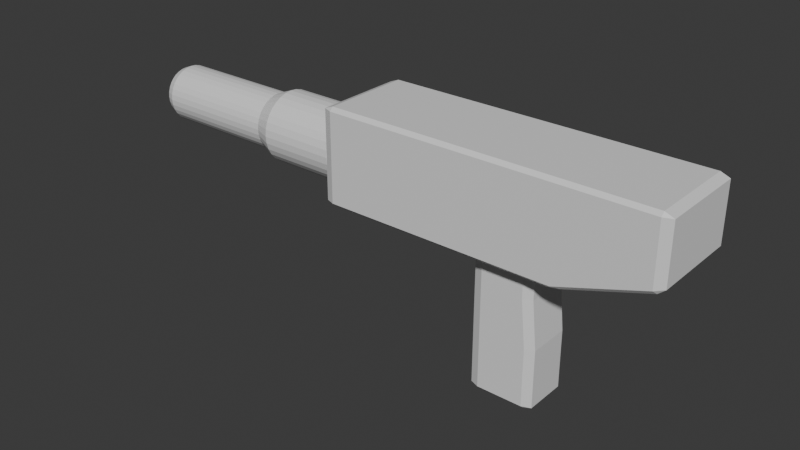 # Source: gun.blend  (saved by Blender 4.3.32; exported with 4.5.12 LTS)
import bpy
from mathutils import Matrix  # noqa: F401  (used for matrix-valued properties, if any)

bpy.ops.wm.read_factory_settings(use_empty=True)
scene = bpy.context.scene
scene.name = 'Scene'

# ---- collections
col_collection = bpy.data.collections.new('Collection'); scene.collection.children.link(col_collection)

# ---- materials (node trees are filled in below, after node groups)
mat_material_001 = bpy.data.materials.new('Material.001')
mat_material_002 = bpy.data.materials.new('Material.002')
mat_material_003 = bpy.data.materials.new('Material.003')

# ---- material node trees
mat_material_001.use_nodes = True; mat_material_001.node_tree.nodes.clear()
_N = mat_material_001.node_tree.nodes; _L = mat_material_001.node_tree.links
n0 = _N.new('ShaderNodeBsdfPrincipled'); n0.name = 'Principled BSDF'; n0.location = (10, 300)
n1 = _N.new('ShaderNodeOutputMaterial'); n1.name = 'Material Output'; n1.location = (300, 300)
_L.new(n0.outputs[0], n1.inputs[0])
n1.is_active_output = True
mat_material_002.use_nodes = True; mat_material_002.node_tree.nodes.clear()
_N = mat_material_002.node_tree.nodes; _L = mat_material_002.node_tree.links
n0 = _N.new('ShaderNodeBsdfPrincipled'); n0.name = 'Principled BSDF'; n0.location = (10, 300)
n1 = _N.new('ShaderNodeOutputMaterial'); n1.name = 'Material Output'; n1.location = (300, 300)
_L.new(n0.outputs[0], n1.inputs[0])
n1.is_active_output = True
mat_material_003.use_nodes = True; mat_material_003.node_tree.nodes.clear()
_N = mat_material_003.node_tree.nodes; _L = mat_material_003.node_tree.links
n0 = _N.new('ShaderNodeBsdfPrincipled'); n0.name = 'Principled BSDF'; n0.location = (10, 300)
n1 = _N.new('ShaderNodeOutputMaterial'); n1.name = 'Material Output'; n1.location = (300, 300)
_L.new(n0.outputs[0], n1.inputs[0])
n1.is_active_output = True

# ---- world
world_world = bpy.data.worlds.new('World'); scene.world = world_world
world_world.use_nodes = True; world_world.node_tree.nodes.clear()
_N = world_world.node_tree.nodes; _L = world_world.node_tree.links
n0 = _N.new('ShaderNodeOutputWorld'); n0.name = 'World Output'; n0.location = (300, 300)
n1 = _N.new('ShaderNodeBackground'); n1.name = 'Background'; n1.location = (10, 300)
n1.inputs[0].default_value = (0.05088, 0.05088, 0.05088, 1.0)
_L.new(n1.outputs[0], n0.inputs[0])
n0.is_active_output = True
world_world.color = (0.05088, 0.05088, 0.05088)
world_world.sun_shadow_jitter_overblur = 0.0

# ---- meshes
me_cube_001 = bpy.data.meshes.new('Cube.001')
me_cube_001.from_pydata([(-1.0, -1.0, -1.0), (-1.0, -1.0, 1.0), (-1.0, 1.0, -1.0), (-1.0, 1.0, 1.0), (0.75, -0.5197, -1.0), (1.0, -1.0, 1.0), (0.75, 0.5197, -1.0), (1.0, 1.0, 1.0), (0.25, 0.5197, -1.0), (0.0, 1.0, 1.0), (0.25, -0.5197, -1.0), (0.0, -1.0, 1.0), (1.0, -1.0, -1.0), (1.0, 1.0, -1.0), (0.0, -1.0, -1.0), (0.0, 1.0, -1.0), (0.7903, -0.5197, -4.0), (0.7903, 0.5197, -4.0), (0.25, -0.5197, -4.0), (0.25, 0.5197, -4.0), (1.8, 1.0, 1.0), (1.8, 1.0, -0.35), (1.8, -1.0, -0.35), (1.8, -1.0, 1.0), (-1.8, 0.5993, -0.176), (-0.9997, 0.75, -0.176), (-1.8, 0.5878, -0.2929), (-0.9997, 0.7356, -0.3223), (-1.8, 0.5537, -0.4053), (-0.9997, 0.6929, -0.463), (-1.8, 0.4983, -0.5089), (-0.9997, 0.6236, -0.5927), (-1.8, 0.4238, -0.5998), (-0.9997, 0.5303, -0.7063), (-1.8, 0.3329, -0.6743), (-0.9997, 0.4167, -0.7996), (-1.8, 0.2293, -0.7297), (-0.9997, 0.287, -0.8689), (-1.8, 0.1169, -0.7638), (-0.9997, 0.1463, -0.9116), (-1.8, 0.0, -0.7753), (-0.9997, 0.0, -0.926), (-1.8, -0.1169, -0.7638), (-0.9997, -0.1463, -0.9116), (-1.8, -0.2293, -0.7297), (-0.9997, -0.287, -0.8689), (-1.8, -0.3329, -0.6743), (-0.9997, -0.4167, -0.7996), (-1.8, -0.4238, -0.5998), (-0.9997, -0.5303, -0.7063), (-1.8, -0.4983, -0.5089), (-0.9997, -0.6236, -0.5927), (-1.8, -0.5537, -0.4053), (-0.9997, -0.6929, -0.463), (-1.8, -0.5878, -0.2929), (-0.9997, -0.7356, -0.3223), (-1.8, -0.5993, -0.176), (-0.9997, -0.75, -0.176), (-1.8, -0.5878, -0.0591), (-0.9997, -0.7356, -0.02969), (-1.8, -0.5537, 0.05332), (-0.9997, -0.6929, 0.111), (-1.8, -0.4983, 0.1569), (-0.9997, -0.6236, 0.2407), (-1.8, -0.4238, 0.2477), (-0.9997, -0.5303, 0.3543), (-1.8, -0.3329, 0.3223), (-0.9997, -0.4167, 0.4476), (-1.8, -0.2293, 0.3776), (-0.9997, -0.287, 0.5169), (-1.8, -0.1169, 0.4117), (-0.9997, -0.1463, 0.5596), (-1.8, 0.0, 0.4233), (-0.9997, 0.0, 0.574), (-1.8, 0.1169, 0.4117), (-0.9997, 0.1463, 0.5596), (-1.8, 0.2293, 0.3776), (-0.9997, 0.287, 0.5169), (-1.8, 0.3329, 0.3223), (-0.9997, 0.4167, 0.4476), (-1.8, 0.4238, 0.2477), (-0.9997, 0.5303, 0.3543), (-1.8, 0.4983, 0.1569), (-0.9997, 0.6236, 0.2407), (-1.8, 0.5537, 0.05332), (-0.9997, 0.6929, 0.111), (-1.8, 0.5878, -0.0591), (-0.9997, 0.7356, -0.02969), (-1.8, 0.75, -0.176), (-1.8, 0.7356, -0.3223), (-1.8, 0.6929, -0.463), (-1.8, 0.6236, -0.5927), (-1.8, 0.5303, -0.7063), (-1.8, 0.4167, -0.7996), (-1.8, 0.287, -0.8689), (-1.8, 0.1463, -0.9116), (-1.8, 0.0, -0.926), (-1.8, -0.1463, -0.9116), (-1.8, -0.287, -0.8689), (-1.8, -0.4167, -0.7996), (-1.8, -0.5303, -0.7063), (-1.8, -0.6236, -0.5927), (-1.8, -0.6929, -0.463), (-1.8, -0.7356, -0.3223), (-1.8, -0.75, -0.176), (-1.8, -0.7356, -0.02969), (-1.8, -0.6929, 0.111), (-1.8, -0.6236, 0.2407), (-1.8, -0.5303, 0.3543), (-1.8, -0.4167, 0.4476), (-1.8, -0.287, 0.5169), (-1.8, -0.1463, 0.5596), (-1.8, 0.0, 0.574), (-1.8, 0.1463, 0.5596), (-1.8, 0.287, 0.5169), (-1.8, 0.4167, 0.4476), (-1.8, 0.5303, 0.3543), (-1.8, 0.6236, 0.2407), (-1.8, 0.6929, 0.111), (-1.8, 0.7356, -0.02969), (-3.0, 0.5993, -0.176), (-3.0, 0.5878, -0.2929), (-3.0, 0.5537, -0.4053), (-3.0, 0.4983, -0.5089), (-3.0, 0.4238, -0.5998), (-3.0, 0.3329, -0.6743), (-3.0, 0.2293, -0.7297), (-3.0, 0.1169, -0.7638), (-3.0, 0.0, -0.7753), (-3.0, -0.1169, -0.7638), (-3.0, -0.2293, -0.7297), (-3.0, -0.3329, -0.6743), (-3.0, -0.4238, -0.5998), (-3.0, -0.4983, -0.5089), (-3.0, -0.5537, -0.4053), (-3.0, -0.5878, -0.2929), (-3.0, -0.5993, -0.176), (-3.0, -0.5878, -0.0591), (-3.0, -0.5537, 0.05332), (-3.0, -0.4983, 0.1569), (-3.0, -0.4238, 0.2477), (-3.0, -0.3329, 0.3223), (-3.0, -0.2293, 0.3776), (-3.0, -0.1169, 0.4117), (-3.0, 0.0, 0.4233), (-3.0, 0.1169, 0.4117), (-3.0, 0.2293, 0.3776), (-3.0, 0.3329, 0.3223), (-3.0, 0.4238, 0.2477), (-3.0, 0.4983, 0.1569), (-3.0, 0.5537, 0.05332), (-3.0, 0.5878, -0.0591), (0.75, 0.5197, -1.691), (0.7903, 0.5197, -2.691), (0.25, 0.5197, -2.691), (0.25, 0.5197, -1.691), (0.75, -0.5197, -1.691), (0.7903, -0.5197, -2.691), (0.25, -0.5197, -2.691), (0.25, -0.5197, -1.691), (0.7903, 0.5197, -3.674), (0.7903, -0.5197, -3.674), (0.25, 0.5197, -3.674), (0.25, -0.5197, -3.674)], [], [(0, 1, 3, 2), (15, 9, 7, 13), (13, 7, 20, 21), (14, 11, 1, 0), (162, 160, 17, 19), (9, 3, 1, 11), (7, 9, 11, 5), (2, 15, 14, 0), (12, 5, 11, 14), (2, 3, 9, 15), (4, 6, 13, 12), (10, 4, 12, 14), (6, 8, 15, 13), (8, 10, 14, 15), (19, 17, 16, 18), (160, 161, 16, 17), (163, 162, 19, 18), (161, 163, 18, 16), (21, 20, 23, 22), (5, 12, 22, 23), (12, 13, 21, 22), (7, 5, 23, 20), (88, 25, 27, 89), (89, 27, 29, 90), (90, 29, 31, 91), (91, 31, 33, 92), (92, 33, 35, 93), (93, 35, 37, 94), (94, 37, 39, 95), (95, 39, 41, 96), (96, 41, 43, 97), (97, 43, 45, 98), (98, 45, 47, 99), (99, 47, 49, 100), (100, 49, 51, 101), (101, 51, 53, 102), (102, 53, 55, 103), (103, 55, 57, 104), (104, 57, 59, 105), (105, 59, 61, 106), (106, 61, 63, 107), (107, 63, 65, 108), (108, 65, 67, 109), (109, 67, 69, 110), (110, 69, 71, 111), (111, 71, 73, 112), (112, 73, 75, 113), (113, 75, 77, 114), (114, 77, 79, 115), (115, 79, 81, 116), (116, 81, 83, 117), (117, 83, 85, 118), (27, 25, 87, 85, 83, 81, 79, 77, 75, 73, 71, 69, 67, 65, 63, 61, 59, 57, 55, 53, 51, 49, 47, 45, 43, 41, 39, 37, 35, 33, 31, 29), (118, 85, 87, 119), (119, 87, 25, 88), (26, 28, 122, 121), (26, 24, 88, 89), (28, 26, 89, 90), (30, 28, 90, 91), (32, 30, 91, 92), (34, 32, 92, 93), (36, 34, 93, 94), (38, 36, 94, 95), (40, 38, 95, 96), (42, 40, 96, 97), (44, 42, 97, 98), (46, 44, 98, 99), (48, 46, 99, 100), (50, 48, 100, 101), (52, 50, 101, 102), (54, 52, 102, 103), (56, 54, 103, 104), (58, 56, 104, 105), (60, 58, 105, 106), (62, 60, 106, 107), (64, 62, 107, 108), (66, 64, 108, 109), (68, 66, 109, 110), (70, 68, 110, 111), (72, 70, 111, 112), (74, 72, 112, 113), (76, 74, 113, 114), (78, 76, 114, 115), (80, 78, 115, 116), (82, 80, 116, 117), (84, 82, 117, 118), (86, 84, 118, 119), (24, 86, 119, 88), (120, 121, 122, 123, 124, 125, 126, 127, 128, 129, 130, 131, 132, 133, 134, 135, 136, 137, 138, 139, 140, 141, 142, 143, 144, 145, 146, 147, 148, 149, 150, 151), (80, 82, 149, 148), (54, 56, 136, 135), (28, 30, 123, 122), (82, 84, 150, 149), (56, 58, 137, 136), (30, 32, 124, 123), (84, 86, 151, 150), (58, 60, 138, 137), (32, 34, 125, 124), (86, 24, 120, 151), (60, 62, 139, 138), (34, 36, 126, 125), (62, 64, 140, 139), (36, 38, 127, 126), (64, 66, 141, 140), (38, 40, 128, 127), (66, 68, 142, 141), (40, 42, 129, 128), (68, 70, 143, 142), (42, 44, 130, 129), (70, 72, 144, 143), (44, 46, 131, 130), (72, 74, 145, 144), (46, 48, 132, 131), (74, 76, 146, 145), (48, 50, 133, 132), (76, 78, 147, 146), (50, 52, 134, 133), (24, 26, 121, 120), (78, 80, 148, 147), (52, 54, 135, 134), (4, 10, 159, 156), (156, 159, 158, 157), (10, 8, 155, 159), (159, 155, 154, 158), (6, 4, 156, 152), (152, 156, 157, 153), (8, 6, 152, 155), (155, 152, 153, 154), (157, 158, 163, 161), (158, 154, 162, 163), (153, 157, 161, 160), (154, 153, 160, 162)])
me_cube_001.polygons.foreach_set('material_index', [0, 0, 0, 0, 1, 0, 0, 0, 0, 0, 0, 0, 0, 0, 1, 1, 1, 1, 0, 0, 0, 0, 2, 2, 2, 2, 2, 2, 2, 2, 2, 2, 2, 2, 2, 2, 2, 2, 2, 2, 2, 2, 2, 2, 2, 2, 2, 2, 2, 2, 2, 2, 2, 2, 2, 2, 2, 2, 2, 2, 2, 2, 2, 2, 2, 2, 2, 2, 2, 2, 2, 2, 2, 2, 2, 2, 2, 2, 2, 2, 2, 2, 2, 2, 2, 2, 2, 2, 2, 2, 2, 2, 2, 2, 2, 2, 2, 2, 2, 2, 2, 2, 2, 2, 2, 2, 2, 2, 2, 2, 2, 2, 2, 2, 2, 2, 2, 2, 2, 2, 1, 1, 1, 1, 1, 1, 1, 1, 1, 1, 1, 1])
_uv = me_cube_001.uv_layers.new(name='UVMap')
_uv.uv.foreach_set('vector', [0.375, 0.0, 0.625, 0.0, 0.625, 0.25, 0.375, 0.25, 0.375, 0.375, 0.625, 0.375, 0.625, 0.5, 0.375, 0.5, 0.375, 0.5, 0.625, 0.5, 0.625, 0.5, 0.375, 0.5, 0.375, 0.875, 0.625, 0.875, 0.625, 1.0, 0.375, 1.0, 0.2812, 0.5312, 0.3438, 0.5312, 0.3438, 0.5312, 0.2812, 0.5312, 0.75, 0.5, 0.875, 0.5, 0.875, 0.75, 0.75, 0.75, 0.625, 0.5, 0.75, 0.5, 0.75, 0.75, 0.625, 0.75, 0.125, 0.5, 0.25, 0.5, 0.25, 0.75, 0.125, 0.75, 0.375, 0.75, 0.625, 0.75, 0.625, 0.875, 0.375, 0.875, 0.375, 0.25, 0.625, 0.25, 0.625, 0.375, 0.375, 0.375, 0.3438, 0.7187, 0.3438, 0.5312, 0.375, 0.5, 0.375, 0.75, 0.2812, 0.7188, 0.3438, 0.7187, 0.375, 0.75, 0.25, 0.75, 0.3438, 0.5312, 0.2812, 0.5312, 0.25, 0.5, 0.375, 0.5, 0.2812, 0.5312, 0.2812, 0.7188, 0.25, 0.75, 0.25, 0.5, 0.2812, 0.5312, 0.3438, 0.5312, 0.3438, 0.7187, 0.2812, 0.7188, 0.3438, 0.5312, 0.3438, 0.7187, 0.3438, 0.7187, 0.3438, 0.5312, 0.2812, 0.7188, 0.2812, 0.5312, 0.2812, 0.5312, 0.2812, 0.7188, 0.3438, 0.7187, 0.2812, 0.7188, 0.2812, 0.7188, 0.3438, 0.7187, 0.375, 0.5, 0.625, 0.5, 0.625, 0.75, 0.375, 0.75, 0.625, 0.75, 0.375, 0.75, 0.375, 0.75, 0.625, 0.75, 0.375, 0.75, 0.375, 0.5, 0.375, 0.5, 0.375, 0.75, 0.625, 0.5, 0.625, 0.75, 0.625, 0.75, 0.625, 0.5, 1.0, 0.5, 1.0, 1.0, 0.9688, 1.0, 0.9688, 0.5, 0.9688, 0.5, 0.9688, 1.0, 0.9375, 1.0, 0.9375, 0.5, 0.9375, 0.5, 0.9375, 1.0, 0.9062, 1.0, 0.9062, 0.5, 0.9062, 0.5, 0.9062, 1.0, 0.875, 1.0, 0.875, 0.5, 0.875, 0.5, 0.875, 1.0, 0.8438, 1.0, 0.8438, 0.5, 0.8438, 0.5, 0.8438, 1.0, 0.8125, 1.0, 0.8125, 0.5, 0.8125, 0.5, 0.8125, 1.0, 0.7812, 1.0, 0.7812, 0.5, 0.7812, 0.5, 0.7812, 1.0, 0.75, 1.0, 0.75, 0.5, 0.75, 0.5, 0.75, 1.0, 0.7188, 1.0, 0.7188, 0.5, 0.7188, 0.5, 0.7188, 1.0, 0.6875, 1.0, 0.6875, 0.5, 0.6875, 0.5, 0.6875, 1.0, 0.6562, 1.0, 0.6562, 0.5, 0.6562, 0.5, 0.6562, 1.0, 0.625, 1.0, 0.625, 0.5, 0.625, 0.5, 0.625, 1.0, 0.5938, 1.0, 0.5938, 0.5, 0.5938, 0.5, 0.5938, 1.0, 0.5625, 1.0, 0.5625, 0.5, 0.5625, 0.5, 0.5625, 1.0, 0.5312, 1.0, 0.5312, 0.5, 0.5312, 0.5, 0.5312, 1.0, 0.5, 1.0, 0.5, 0.5, 0.5, 0.5, 0.5, 1.0, 0.4688, 1.0, 0.4688, 0.5, 0.4688, 0.5, 0.4688, 1.0, 0.4375, 1.0, 0.4375, 0.5, 0.4375, 0.5, 0.4375, 1.0, 0.4062, 1.0, 0.4062, 0.5, 0.4062, 0.5, 0.4062, 1.0, 0.375, 1.0, 0.375, 0.5, 0.375, 0.5, 0.375, 1.0, 0.3438, 1.0, 0.3438, 0.5, 0.3438, 0.5, 0.3438, 1.0, 0.3125, 1.0, 0.3125, 0.5, 0.3125, 0.5, 0.3125, 1.0, 0.2812, 1.0, 0.2812, 0.5, 0.2812, 0.5, 0.2812, 1.0, 0.25, 1.0, 0.25, 0.5, 0.25, 0.5, 0.25, 1.0, 0.2188, 1.0, 0.2188, 0.5, 0.2188, 0.5, 0.2188, 1.0, 0.1875, 1.0, 0.1875, 0.5, 0.1875, 0.5, 0.1875, 1.0, 0.1562, 1.0, 0.1562, 0.5, 0.1562, 0.5, 0.1562, 1.0, 0.125, 1.0, 0.125, 0.5, 0.125, 0.5, 0.125, 1.0, 0.09375, 1.0, 0.09375, 0.5, 0.09375, 0.5, 0.09375, 1.0, 0.0625, 1.0, 0.0625, 0.5, 0.2968, 0.4854, 0.25, 0.49, 0.2032, 0.4854, 0.1582, 0.4717, 0.1167, 0.4496, 0.08029, 0.4197, 0.05045, 0.3833, 0.02827, 0.3418, 0.01461, 0.2968, 0.01, 0.25, 0.01461, 0.2032, 0.02827, 0.1582, 0.05045, 0.1167, 0.08029, 0.08029, 0.1167, 0.05045, 0.1582, 0.02827, 0.2032, 0.01461, 0.25, 0.01, 0.2968, 0.01461, 0.3418, 0.02827, 0.3833, 0.05045, 0.4197, 0.08029, 0.4496, 0.1167, 0.4717, 0.1582, 0.4854, 0.2032, 0.49, 0.25, 0.4854, 0.2968, 0.4717, 0.3418, 0.4496, 0.3833, 0.4197, 0.4197, 0.3833, 0.4496, 0.3418, 0.4717, 0.0625, 0.5, 0.0625, 1.0, 0.03125, 1.0, 0.03125, 0.5, 0.03125, 0.5, 0.03125, 1.0, 0.0, 1.0, 0.0, 0.5, 0.7874, 0.4381, 0.8234, 0.4272, 0.8234, 0.4272, 0.7874, 0.4381, 0.7874, 0.4381, 0.75, 0.4418, 0.75, 0.49, 0.7968, 0.4854, 0.8234, 0.4272, 0.7874, 0.4381, 0.7968, 0.4854, 0.8418, 0.4717, 0.8565, 0.4094, 0.8234, 0.4272, 0.8418, 0.4717, 0.8833, 0.4496, 0.8856, 0.3856, 0.8565, 0.4094, 0.8833, 0.4496, 0.9197, 0.4197, 0.9094, 0.3565, 0.8856, 0.3856, 0.9197, 0.4197, 0.9496, 0.3833, 0.9272, 0.3234, 0.9094, 0.3565, 0.9496, 0.3833, 0.9717, 0.3418, 0.9381, 0.2874, 0.9272, 0.3234, 0.9717, 0.3418, 0.9854, 0.2968, 0.9418, 0.25, 0.9381, 0.2874, 0.9854, 0.2968, 0.99, 0.25, 0.9381, 0.2126, 0.9418, 0.25, 0.99, 0.25, 0.9854, 0.2032, 0.9272, 0.1766, 0.9381, 0.2126, 0.9854, 0.2032, 0.9717, 0.1582, 0.9094, 0.1435, 0.9272, 0.1766, 0.9717, 0.1582, 0.9496, 0.1167, 0.8856, 0.1144, 0.9094, 0.1435, 0.9496, 0.1167, 0.9197, 0.08029, 0.8565, 0.09055, 0.8856, 0.1144, 0.9197, 0.08029, 0.8833, 0.05045, 0.8234, 0.07283, 0.8565, 0.09055, 0.8833, 0.05045, 0.8418, 0.02827, 0.7874, 0.06192, 0.8234, 0.07283, 0.8418, 0.02827, 0.7968, 0.01461, 0.75, 0.05823, 0.7874, 0.06192, 0.7968, 0.01461, 0.75, 0.01, 0.7126, 0.06192, 0.75, 0.05823, 0.75, 0.01, 0.7032, 0.01461, 0.6766, 0.07283, 0.7126, 0.06192, 0.7032, 0.01461, 0.6582, 0.02827, 0.6435, 0.09055, 0.6766, 0.07283, 0.6582, 0.02827, 0.6167, 0.05045, 0.6144, 0.1144, 0.6435, 0.09055, 0.6167, 0.05045, 0.5803, 0.08029, 0.5906, 0.1435, 0.6144, 0.1144, 0.5803, 0.08029, 0.5504, 0.1167, 0.5728, 0.1766, 0.5906, 0.1435, 0.5504, 0.1167, 0.5283, 0.1582, 0.5619, 0.2126, 0.5728, 0.1766, 0.5283, 0.1582, 0.5146, 0.2032, 0.5582, 0.25, 0.5619, 0.2126, 0.5146, 0.2032, 0.51, 0.25, 0.5619, 0.2874, 0.5582, 0.25, 0.51, 0.25, 0.5146, 0.2968, 0.5728, 0.3234, 0.5619, 0.2874, 0.5146, 0.2968, 0.5283, 0.3418, 0.5906, 0.3565, 0.5728, 0.3234, 0.5283, 0.3418, 0.5504, 0.3833, 0.6144, 0.3856, 0.5906, 0.3565, 0.5504, 0.3833, 0.5803, 0.4197, 0.6435, 0.4094, 0.6144, 0.3856, 0.5803, 0.4197, 0.6167, 0.4496, 0.6766, 0.4272, 0.6435, 0.4094, 0.6167, 0.4496, 0.6582, 0.4717, 0.7126, 0.4381, 0.6766, 0.4272, 0.6582, 0.4717, 0.7032, 0.4854, 0.75, 0.4418, 0.7126, 0.4381, 0.7032, 0.4854, 0.75, 0.49, 0.75, 0.4418, 0.7874, 0.4381, 0.8234, 0.4272, 0.8565, 0.4094, 0.8856, 0.3856, 0.9094, 0.3565, 0.9272, 0.3234, 0.9381, 0.2874, 0.9418, 0.25, 0.9381, 0.2126, 0.9272, 0.1766, 0.9094, 0.1435, 0.8856, 0.1144, 0.8565, 0.09055, 0.8234, 0.07283, 0.7874, 0.06192, 0.75, 0.05823, 0.7126, 0.06192, 0.6766, 0.07283, 0.6435, 0.09055, 0.6144, 0.1144, 0.5906, 0.1435, 0.5728, 0.1766, 0.5619, 0.2126, 0.5582, 0.25, 0.5619, 0.2874, 0.5728, 0.3234, 0.5906, 0.3565, 0.6144, 0.3856, 0.6435, 0.4094, 0.6766, 0.4272, 0.7126, 0.4381, 0.6144, 0.3856, 0.6435, 0.4094, 0.6435, 0.4094, 0.6144, 0.3856, 0.7874, 0.06192, 0.75, 0.05823, 0.75, 0.05823, 0.7874, 0.06192, 0.8234, 0.4272, 0.8565, 0.4094, 0.8565, 0.4094, 0.8234, 0.4272, 0.6435, 0.4094, 0.6766, 0.4272, 0.6766, 0.4272, 0.6435, 0.4094, 0.75, 0.05823, 0.7126, 0.06192, 0.7126, 0.06192, 0.75, 0.05823, 0.8565, 0.4094, 0.8856, 0.3856, 0.8856, 0.3856, 0.8565, 0.4094, 0.6766, 0.4272, 0.7126, 0.4381, 0.7126, 0.4381, 0.6766, 0.4272, 0.7126, 0.06192, 0.6766, 0.07283, 0.6766, 0.07283, 0.7126, 0.06192, 0.8856, 0.3856, 0.9094, 0.3565, 0.9094, 0.3565, 0.8856, 0.3856, 0.7126, 0.4381, 0.75, 0.4418, 0.75, 0.4418, 0.7126, 0.4381, 0.6766, 0.07283, 0.6435, 0.09055, 0.6435, 0.09055, 0.6766, 0.07283, 0.9094, 0.3565, 0.9272, 0.3234, 0.9272, 0.3234, 0.9094, 0.3565, 0.6435, 0.09055, 0.6144, 0.1144, 0.6144, 0.1144, 0.6435, 0.09055, 0.9272, 0.3234, 0.9381, 0.2874, 0.9381, 0.2874, 0.9272, 0.3234, 0.6144, 0.1144, 0.5906, 0.1435, 0.5906, 0.1435, 0.6144, 0.1144, 0.9381, 0.2874, 0.9418, 0.25, 0.9418, 0.25, 0.9381, 0.2874, 0.5906, 0.1435, 0.5728, 0.1766, 0.5728, 0.1766, 0.5906, 0.1435, 0.9418, 0.25, 0.9381, 0.2126, 0.9381, 0.2126, 0.9418, 0.25, 0.5728, 0.1766, 0.5619, 0.2126, 0.5619, 0.2126, 0.5728, 0.1766, 0.9381, 0.2126, 0.9272, 0.1766, 0.9272, 0.1766, 0.9381, 0.2126, 0.5619, 0.2126, 0.5582, 0.25, 0.5582, 0.25, 0.5619, 0.2126, 0.9272, 0.1766, 0.9094, 0.1435, 0.9094, 0.1435, 0.9272, 0.1766, 0.5582, 0.25, 0.5619, 0.2874, 0.5619, 0.2874, 0.5582, 0.25, 0.9094, 0.1435, 0.8856, 0.1144, 0.8856, 0.1144, 0.9094, 0.1435, 0.5619, 0.2874, 0.5728, 0.3234, 0.5728, 0.3234, 0.5619, 0.2874, 0.8856, 0.1144, 0.8565, 0.09055, 0.8565, 0.09055, 0.8856, 0.1144, 0.5728, 0.3234, 0.5906, 0.3565, 0.5906, 0.3565, 0.5728, 0.3234, 0.8565, 0.09055, 0.8234, 0.07283, 0.8234, 0.07283, 0.8565, 0.09055, 0.75, 0.4418, 0.7874, 0.4381, 0.7874, 0.4381, 0.75, 0.4418, 0.5906, 0.3565, 0.6144, 0.3856, 0.6144, 0.3856, 0.5906, 0.3565, 0.8234, 0.07283, 0.7874, 0.06192, 0.7874, 0.06192, 0.8234, 0.07283, 0.3438, 0.7187, 0.2812, 0.7188, 0.2812, 0.7188, 0.3438, 0.7187, 0.3438, 0.7187, 0.2812, 0.7188, 0.2812, 0.7188, 0.3438, 0.7187, 0.2812, 0.7188, 0.2812, 0.5312, 0.2812, 0.5312, 0.2812, 0.7188, 0.2812, 0.7188, 0.2812, 0.5312, 0.2812, 0.5312, 0.2812, 0.7188, 0.3438, 0.5312, 0.3438, 0.7187, 0.3438, 0.7187, 0.3438, 0.5312, 0.3438, 0.5312, 0.3438, 0.7187, 0.3438, 0.7187, 0.3438, 0.5312, 0.2812, 0.5312, 0.3438, 0.5312, 0.3438, 0.5312, 0.2812, 0.5312, 0.2812, 0.5312, 0.3438, 0.5312, 0.3438, 0.5312, 0.2812, 0.5312, 0.3438, 0.7187, 0.2812, 0.7188, 0.2812, 0.7188, 0.3438, 0.7187, 0.2812, 0.7188, 0.2812, 0.5312, 0.2812, 0.5312, 0.2812, 0.7188, 0.3438, 0.5312, 0.3438, 0.7187, 0.3438, 0.7187, 0.3438, 0.5312, 0.2812, 0.5312, 0.3438, 0.5312, 0.3438, 0.5312, 0.2812, 0.5312])
me_cube_001.materials.append(mat_material_001)
me_cube_001.materials.append(mat_material_002)
me_cube_001.materials.append(mat_material_003)
me_cube_001.update()

# ---- objects
ob_cube = bpy.data.objects.new('Cube', me_cube_001)

# ---- transforms, parenting, visibility, modifiers, constraints
ob_cube.location = (0.0, 0.0, 0.0)
ob_cube.scale = (2.5, 1.0, 1.0)
_m = ob_cube.modifiers.new('Bevel', 'BEVEL')

# ---- collection membership
col_collection.objects.link(ob_cube)

# ---- scene / render settings (as saved in the file)
scene.frame_start = 1; scene.frame_end = 250; scene.frame_set(1)
scene.render.engine = 'BLENDER_EEVEE_NEXT'
bpy.context.view_layer.update()

# ---- added for rendering (the .blend has no active camera and no usable light): camera, sun
cam_auto = bpy.data.cameras.new('AutoCamera')
cam_auto.lens = 50.0
cam_auto.sensor_width = 36.0
cam_auto.clip_end = 1000.0
ob_auto_camera = bpy.data.objects.new('AutoCamera', cam_auto)
scene.collection.objects.link(ob_auto_camera)
ob_auto_camera.location = (10.6692, -14.6026, 8.23508)
ob_auto_camera.rotation_euler = (1.09748, -7.21219e-08, 0.694738)
scene.camera = ob_auto_camera
light_auto_sun = bpy.data.lights.new('AutoSun', 'SUN')
light_auto_sun.energy = 3.0
light_auto_sun.angle = 0.0523599
ob_auto_sun = bpy.data.objects.new('AutoSun', light_auto_sun)
scene.collection.objects.link(ob_auto_sun)
ob_auto_sun.rotation_euler = (0.872665, 0.174533, 0.523599)
bpy.context.view_layer.update()
